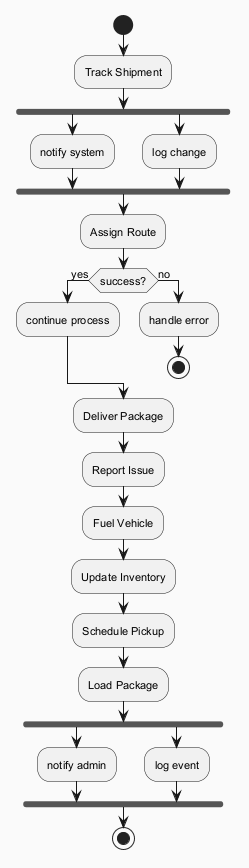

The diagram above was rendered by PlantUML. Its source (embedded in the PNG):
@startuml
skinparam backgroundColor #FAFAFA
skinparam classBackgroundColor #FFF3E0
skinparam classBorderColor #E65100
skinparam defaultFontSize 11
start
:Track Shipment;
fork
:notify system;
fork again
:log change;
end fork
:Assign Route;
if (success?) then (yes)
:continue process;
else (no)
:handle error;
stop
endif
:Deliver Package;
:Report Issue;
:Fuel Vehicle;
:Update Inventory;
:Schedule Pickup;
:Load Package;
fork
:notify admin;
fork again
:log event;
end fork
stop
@enduml